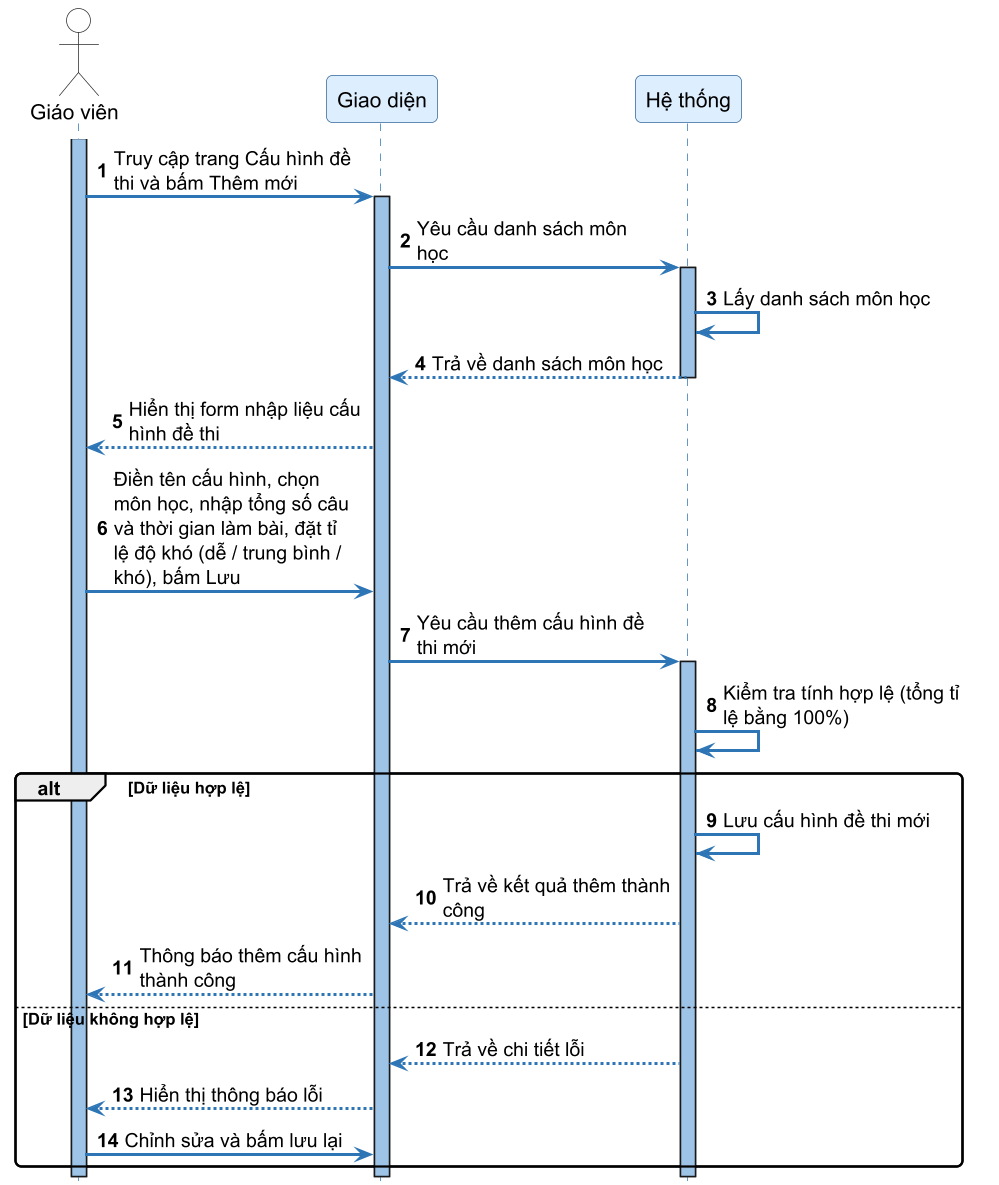

The diagram above was rendered by PlantUML. Its source (embedded in the PNG):
@startuml SD35_them_cau_hinh_de_thi
skinparamlocked dpi 144
autonumber
skinparam sequenceArrowThickness 2
skinparam roundcorner 8
skinparam maxmessagesize 160
skinparam sequence {
    ArrowColor #2E75B6
    ActorBorderColor #333333
    LifeLineBorderColor #2E75B6
    LifeLineBackgroundColor #9DC3E6
    ParticipantBorderColor #336699
    ParticipantBackgroundColor #DDEEFF
    ParticipantFontSize 14
    ParticipantFontName "DejaVu Sans"
    ActorBackgroundColor White
    ActorFontName "DejaVu Sans"
    ActorFontSize 14
    NoteBackgroundColor #FFFFCC
    NoteBorderColor #CCCC00
}
skinparam fontname "DejaVu Sans"
hide footbox

actor "Giáo viên" as Teacher
participant "Giao diện" as FE
participant "Hệ thống" as SYS

activate Teacher
Teacher -> FE ++ : Truy cập trang Cấu hình đề thi và bấm Thêm mới
FE -> SYS ++ : Yêu cầu danh sách môn học
SYS -> SYS : Lấy danh sách môn học
SYS --> FE -- : Trả về danh sách môn học
FE --> Teacher : Hiển thị form nhập liệu cấu hình đề thi

Teacher -> FE : Điền tên cấu hình, chọn môn học, nhập tổng số câu và thời gian làm bài, đặt tỉ lệ độ khó (dễ / trung bình / khó), bấm Lưu

FE -> SYS ++ : Yêu cầu thêm cấu hình đề thi mới
SYS -> SYS : Kiểm tra tính hợp lệ (tổng tỉ lệ bằng 100%)

alt Dữ liệu hợp lệ
    SYS -> SYS : Lưu cấu hình đề thi mới
    SYS --> FE : Trả về kết quả thêm thành công
    FE --> Teacher : Thông báo thêm cấu hình thành công
else Dữ liệu không hợp lệ
    SYS --> FE : Trả về chi tiết lỗi
    FE --> Teacher : Hiển thị thông báo lỗi
    Teacher -> FE : Chỉnh sửa và bấm lưu lại
end
deactivate SYS
deactivate FE
deactivate Teacher

@enduml